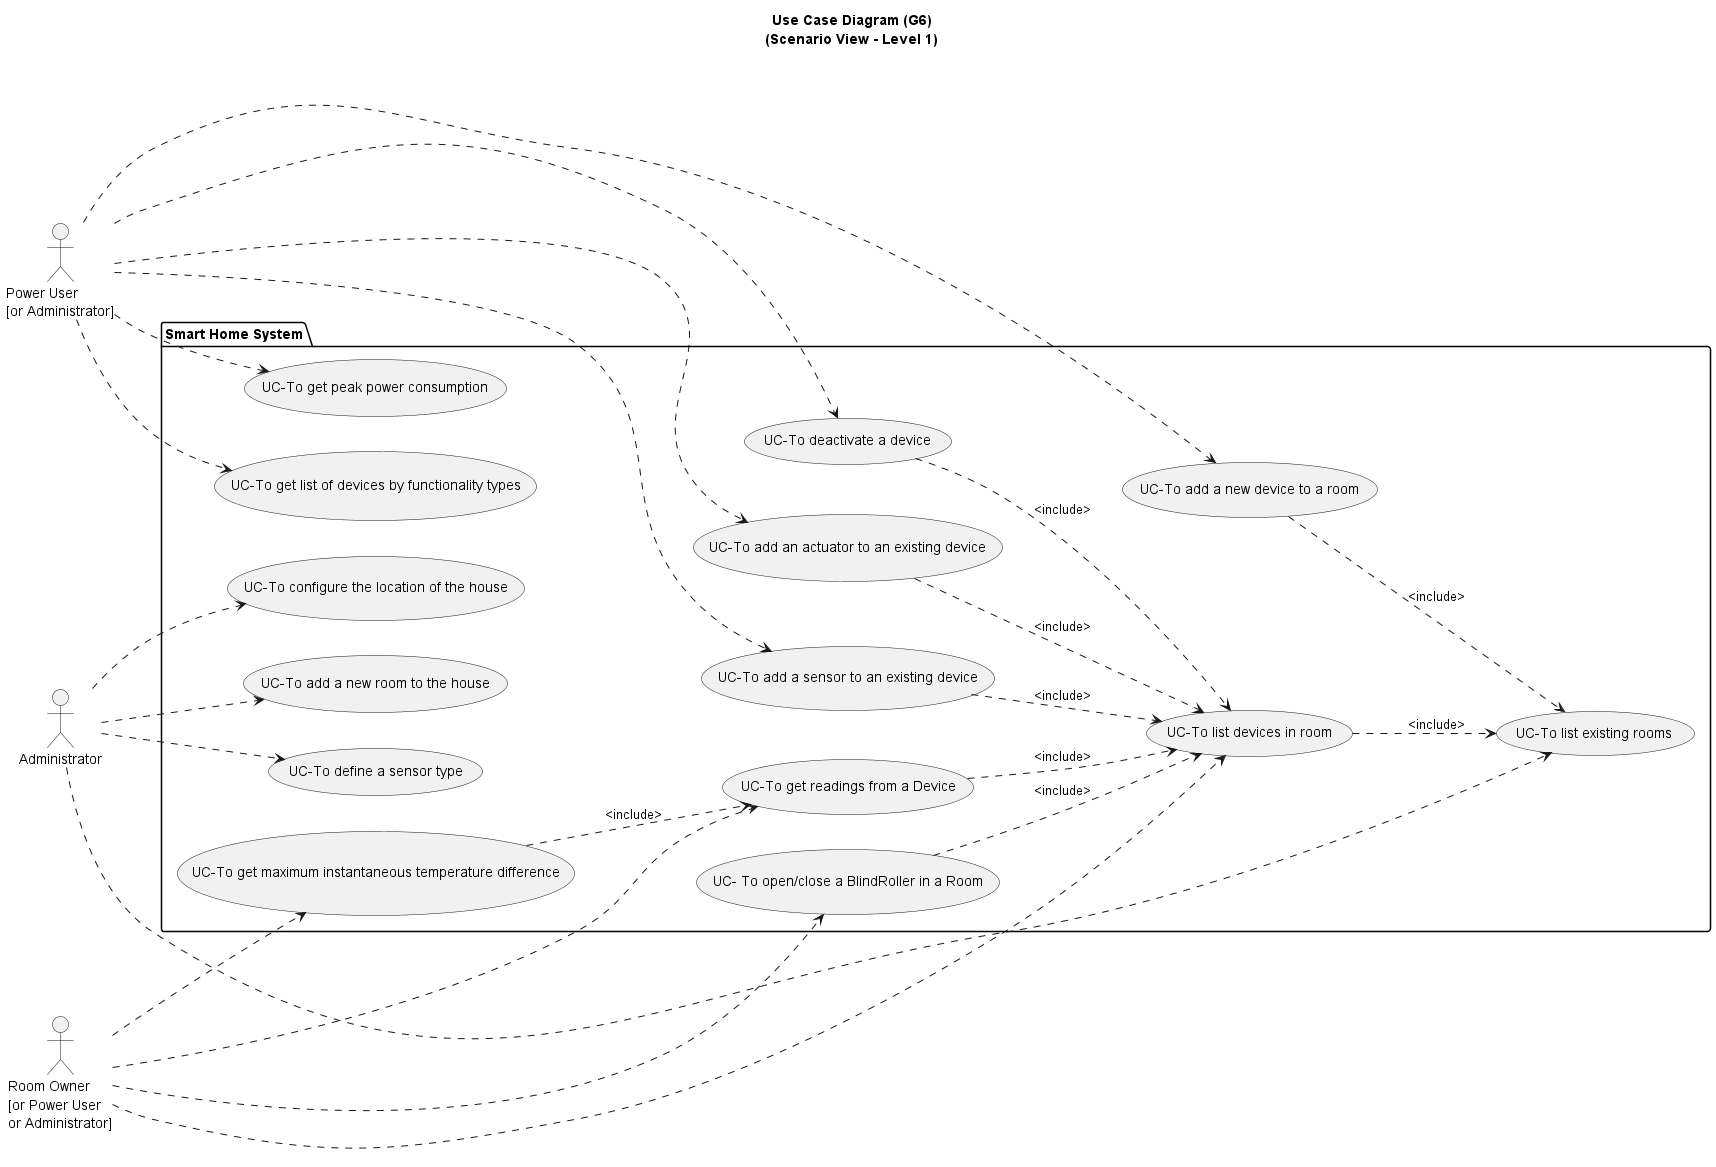

The diagram above was rendered by PlantUML. Its source (embedded in the PNG):
@startuml

title Use Case Diagram (G6)\n(Scenario View - Level 1)

left to right direction

actor Administrator as admin
actor "Power User\n[or Administrator]" as pu
actor "Room Owner\n[or Power User\nor Administrator]" as ro

package "Smart Home System"{

usecase UC1 as "UC-To configure the location of the house"
usecase UC2 as "UC-To add a new room to the house"
usecase UC3 as "UC-To list existing rooms"
usecase UC4 as "UC-To define a sensor type"
usecase UC5 as "UC-To add a new device to a room"
usecase UC6 as "UC-To list devices in room"
usecase UC7 as "UC-To add a sensor to an existing device"
usecase UC8 as "UC-To deactivate a device"
usecase UC9 as "UC-To get list of devices by functionality types"
usecase UC12 as "UC-To add an actuator to an existing device"
usecase UC33 as "UC-To get readings from a Device"
usecase UC34 as "UC-To get maximum instantaneous temperature difference"
usecase UC36 as "UC-To get peak power consumption"
usecase UC37 as "UC- To open/close a BlindRoller in a Room"

admin ..> UC1
admin ..> UC2
admin ..> UC3
admin ..> UC4

pu ..> UC5
pu ..> UC7
pu ..> UC8
pu ..> UC9
pu ..> UC12
pu ..> UC36

ro ..> UC6
ro ..> UC33
ro ..> UC34
ro ..> UC37

UC5 ..> UC3 : <include>
UC6 ..> UC3 : <include>
UC7 ..> UC6 : <include>
UC8 ..> UC6  : <include>
UC12 ..> UC6 : <include>
UC33 ..> UC6 : <include>
UC34 ..> UC33 : <include>
UC37 ..> UC6 : <include>

}

@enduml